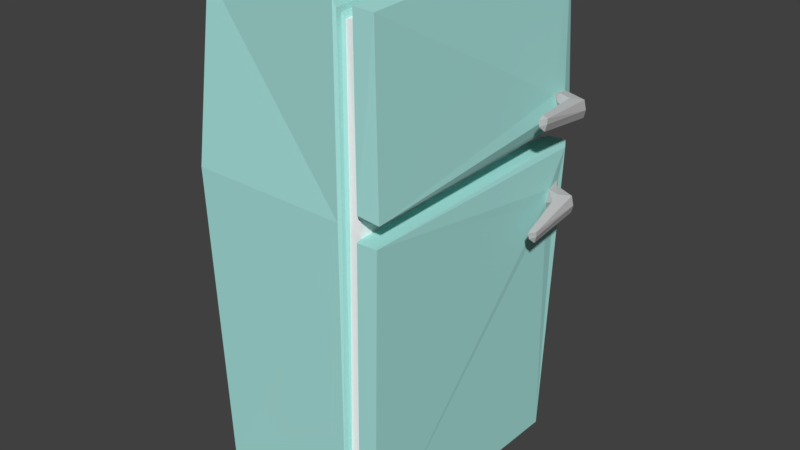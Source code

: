 # Source: fridge.blend  (saved by Blender 2.79.0; exported with 4.5.12 LTS)
import bpy
from mathutils import Matrix  # noqa: F401  (used for matrix-valued properties, if any)

bpy.ops.wm.read_factory_settings(use_empty=True)
scene = bpy.context.scene
scene.name = 'Scene'

# ---- collections
col_collection_1 = bpy.data.collections.new('Collection 1'); scene.collection.children.link(col_collection_1)

# ---- materials (node trees are filled in below, after node groups)
mat_material_001 = bpy.data.materials.new('Material.001')
mat_material_001.alpha_threshold = 0.0
mat_material_001.use_transparent_shadow = False
mat_material_001.diffuse_color = (0.4138, 0.8, 0.7546, 1.0)
mat_material_001.roughness = 0.5
mat_material_002 = bpy.data.materials.new('Material.002')
mat_material_002.alpha_threshold = 0.0
mat_material_002.use_transparent_shadow = False
mat_material_002.diffuse_color = (1.0, 1.0, 1.0, 1.0)
mat_material_002.roughness = 0.5
mat_material_003 = bpy.data.materials.new('Material.003')
mat_material_003.alpha_threshold = 0.0
mat_material_003.use_transparent_shadow = False
mat_material_003.diffuse_color = (0.4969, 0.4969, 0.4969, 1.0)
mat_material_003.roughness = 0.5

# ---- material node trees

# ---- world
world_world = bpy.data.worlds.new('World'); scene.world = world_world
world_world.color = (0.05088, 0.05088, 0.05088)
world_world.use_sun_shadow = False
world_world.sun_shadow_jitter_overblur = 0.0
world_world.cycles.sampling_method = 'MANUAL'

# ---- meshes
me_cube_001 = bpy.data.meshes.new('Cube.001')
me_cube_001.from_pydata([(-0.839, -0.8803, -0.8879), (-0.8462, -0.7925, 0.9249), (-0.8504, 0.9307, -0.8976), (-0.8604, 0.7952, 0.9322), (1.06, 0.7962, 0.06687), (1.05, 0.8243, 0.02979), (1.094, 0.7793, 0.4747), (1.028, 0.943, 0.02596), (1.088, 0.9077, 0.4703), (-0.9662, -0.8828, 0.2908), (-0.9637, 0.9307, 0.292), (1.089, 0.9204, 0.3997), (1.114, 0.7954, 0.4453), (1.109, 0.8184, 0.4092), (-0.985, 0.9077, 0.2919), (1.04, 0.9518, 0.124), (1.066, 0.9173, 0.1117), (1.066, 0.8208, 0.1142), (-0.9474, -0.9025, 0.2864), (0.792, 0.9601, -0.9477), (0.792, 0.9849, 0.9851), (0.7893, -0.9108, -0.9168), (0.8485, -0.9299, 0.9529), (0.8631, -0.9377, 0.3384), (0.8386, 1.038, 0.3529), (0.8387, 1.042, 0.257), (0.8156, 1.008, 0.2385), (0.8574, -0.9378, 0.2477), (0.6099, 0.9735, -0.9354), (0.6255, 0.9512, -0.9478), (0.6835, -0.9187, 0.9348), (0.6604, -0.9315, 0.9599), (0.6691, -0.9429, 0.2911), (0.6943, -0.9243, 0.31), (0.6177, 0.9833, 0.9867), (0.6265, -0.9101, -0.9168), (0.6566, 1.027, 0.3371), (0.6347, 1.042, 0.3563), (0.6565, 0.9219, 0.9355), (0.6297, 0.9357, 0.9525), (0.7572, 0.9245, 0.937), (0.7798, 0.9348, 0.9553), (0.6447, -0.8571, -0.8524), (0.7706, -0.8582, -0.8516), (0.6838, 0.9814, 0.3171), (0.8489, 1.013, 0.3318), (0.8023, 0.9818, 0.3328), (0.6598, 0.9985, 0.3368), (0.804, 0.9843, 0.2565), (0.8394, -0.8839, 0.2486), (0.7545, 0.898, -0.8773), (0.7789, 0.9141, -0.8906), (0.8694, -0.9097, 0.3162), (0.8268, -0.8793, 0.3152), (0.8274, -0.8767, 0.9047), (0.6414, 0.9045, -0.8821), (0.7098, -0.8692, 0.9004), (0.6858, -0.8813, 0.9197), (0.6961, -0.8965, 0.3036), (0.7179, -0.879, 0.2757), (1.034, 1.03, 0.265), (1.051, 1.011, 0.2407), (0.9815, 0.9602, -0.9445), (0.9756, -0.9121, -0.9174), (1.056, -0.937, 0.2504), (1.06, 0.9386, 0.08143), (1.053, 0.9146, 0.03815), (0.9886, 0.9825, 0.9869), (1.044, -0.9299, 0.9486), (1.065, 1.013, 0.3604), (1.042, 1.033, 0.342), (1.07, -0.9278, 0.3261), (1.1, 0.9278, 0.4334), (1.112, 0.8167, 0.4753), (1.222, 0.8046, 0.4703), (1.198, 0.7819, 0.4418), (1.225, 0.8078, 0.405), (1.312, 0.8795, 0.4611), (1.303, 0.9105, 0.4272), (1.311, 0.8864, 0.3957), (1.336, 0.8758, 0.4266), (1.259, 0.4095, 0.457), (1.275, 0.4345, 0.4721), (1.271, 0.4067, 0.4363), (1.334, 0.4237, 0.4678), (1.334, 0.4214, 0.4484), (1.308, 0.4282, 0.4195), (1.171, 0.8059, 0.1105), (1.147, 0.7832, 0.08198), (1.174, 0.8091, 0.04517), (1.261, 0.8808, 0.1013), (1.252, 0.9118, 0.06736), (1.26, 0.8877, 0.03582), (1.285, 0.8771, 0.06673), (1.209, 0.4239, 0.04219), (1.225, 0.4448, 0.05873), (1.22, 0.4264, 0.02139), (1.283, 0.4352, 0.05351), (1.283, 0.4379, 0.03409), (1.256, 0.452, 0.006072)], [], [(4, 64, 63), (60, 49, 64), (74, 77, 8), (75, 83, 81), (73, 6, 12), (66, 7, 65), (65, 15, 16), (90, 65, 16), (90, 91, 65), (77, 80, 78), (78, 80, 79), (18, 1, 9), (10, 2, 14), (2, 28, 29), (62, 60, 61), (69, 71, 70), (70, 45, 24), (60, 64, 61), (25, 19, 26), (32, 35, 33), (54, 41, 40), (43, 50, 51), (55, 47, 44), (58, 42, 59), (25, 26, 48), (17, 16, 15), (4, 63, 5), (64, 4, 17), (92, 65, 91), (4, 5, 88), (72, 11, 8), (73, 12, 75), (78, 79, 72), (77, 84, 80), (76, 83, 75), (27, 63, 64), (9, 3, 14), (6, 68, 71), (37, 2, 10), (26, 19, 51), (0, 32, 18), (19, 43, 51), (1, 32, 31), (43, 27, 49), (57, 33, 58), (54, 20, 41), (41, 24, 45), (42, 33, 35), (54, 23, 22), (62, 5, 63), (14, 0, 9), (37, 3, 34), (13, 11, 79), (39, 36, 34), (21, 62, 63), (39, 30, 57), (67, 24, 20), (53, 48, 46), (49, 53, 59), (42, 49, 59), (44, 46, 48), (42, 50, 43), (53, 56, 59), (46, 38, 40), (23, 68, 22), (22, 67, 20), (55, 36, 47), (56, 40, 38), (52, 70, 71), (42, 29, 55), (48, 55, 44), (62, 25, 60), (61, 7, 62), (61, 17, 15), (76, 86, 83), (67, 6, 8), (69, 13, 71), (69, 8, 11), (84, 74, 82), (80, 84, 85), (36, 28, 37), (12, 6, 13), (73, 75, 74), (75, 13, 76), (10, 14, 3), (67, 69, 70), (18, 9, 0), (23, 52, 71), (34, 36, 37), (30, 32, 33), (31, 30, 34), (50, 26, 51), (40, 45, 46), (54, 53, 52), (47, 38, 44), (38, 57, 56), (31, 3, 1), (56, 58, 59), (53, 45, 52), (65, 7, 15), (7, 66, 5), (87, 17, 88), (16, 17, 87), (89, 5, 92), (92, 5, 66), (87, 90, 16), (72, 77, 78), (8, 6, 73), (71, 13, 6), (73, 74, 8), (79, 76, 13), (13, 75, 12), (72, 79, 11), (83, 85, 81), (81, 84, 82), (80, 86, 79), (75, 82, 74), (0, 29, 35), (27, 64, 49), (60, 25, 48), (48, 49, 60), (27, 21, 63), (9, 1, 3), (37, 28, 2), (0, 35, 32), (19, 21, 43), (1, 18, 32), (43, 21, 27), (57, 30, 33), (54, 22, 20), (41, 20, 24), (42, 58, 33), (54, 52, 23), (62, 7, 5), (14, 2, 0), (37, 10, 3), (39, 47, 36), (21, 19, 62), (39, 34, 30), (67, 70, 24), (53, 49, 48), (42, 43, 49), (42, 55, 50), (53, 54, 56), (46, 44, 38), (23, 71, 68), (22, 68, 67), (55, 29, 36), (56, 54, 40), (52, 45, 70), (42, 35, 29), (48, 50, 55), (62, 19, 25), (61, 15, 7), (61, 64, 17), (76, 79, 86), (67, 68, 6), (69, 11, 13), (69, 67, 8), (84, 77, 74), (36, 29, 28), (30, 31, 32), (50, 48, 26), (40, 41, 45), (47, 39, 38), (38, 39, 57), (31, 34, 3), (56, 57, 58), (53, 46, 45), (17, 4, 88), (88, 5, 89), (65, 92, 66), (72, 8, 77), (83, 86, 85), (81, 85, 84), (80, 85, 86), (75, 81, 82), (0, 2, 29), (88, 96, 94), (90, 93, 91), (91, 93, 92), (90, 97, 93), (89, 96, 88), (89, 99, 96), (97, 87, 95), (93, 97, 98), (96, 98, 94), (94, 97, 95), (93, 99, 92), (88, 95, 87), (89, 92, 99), (97, 90, 87), (96, 99, 98), (94, 98, 97), (93, 98, 99), (88, 94, 95)])
me_cube_001.polygons.foreach_set('material_index', [0, 0, 2, 2, 2, 2, 2, 2, 2, 2, 2, 0, 0, 0, 0, 0, 0, 0, 0, 0, 0, 0, 0, 0, 0, 2, 0, 0, 2, 2, 2, 2, 2, 2, 2, 0, 0, 0, 0, 0, 0, 0, 0, 0, 0, 0, 0, 0, 0, 0, 0, 0, 2, 0, 0, 0, 0, 1, 1, 1, 1, 1, 1, 1, 0, 0, 0, 1, 0, 0, 1, 0, 0, 0, 2, 0, 0, 0, 2, 2, 0, 2, 2, 2, 0, 0, 0, 0, 0, 0, 0, 0, 0, 0, 0, 0, 0, 0, 0, 2, 2, 2, 2, 2, 2, 2, 2, 2, 0, 2, 2, 2, 2, 2, 2, 2, 2, 0, 0, 0, 0, 0, 0, 0, 0, 0, 0, 0, 0, 0, 0, 0, 0, 0, 0, 0, 0, 0, 0, 0, 1, 1, 1, 1, 1, 0, 0, 0, 1, 0, 0, 1, 0, 0, 0, 2, 0, 0, 0, 2, 0, 0, 0, 0, 0, 0, 0, 0, 0, 2, 2, 2, 2, 2, 2, 2, 2, 0, 2, 2, 2, 2, 2, 2, 2, 2, 2, 2, 2, 2, 2, 2, 2, 2, 2, 2])
_uv = me_cube_001.uv_layers.new(name='UVMap')
_uv.uv.foreach_set('vector', [0.444, 0.0, 1.0, 0.9966, 0.0, 0.392, 0.933, 0.25, 0.06699, 0.75, 0.933, 0.75, 1.0, 0.04406, 0.05322, 1.0, 1.01, 1.007, 0.4199, 0.0, 1.0, 0.3978, 0.0, 1.0, 0.0, 0.0, 1.0, 0.6431, 0.433, 1.0, 1.0, -0.0114, 0.0, 0.5982, 0.7153, -0.002648, 0.2847, 0.0, 1.0, 0.4247, 0.0, 1.0, 0.0, 0.0, 0.2847, 0.0, 0.0, 0.0, 0.05322, 0.0, 0.4599, 1.0, 0.0, 0.0, 0.05322, 0.0, 0.4982, 0.0, 0.4599, 1.0, 0.0, 0.0, 0.5359, 0.0, 0.9832, 0.9878, 0.0, 0.0, 1.0, 0.3009, 0.0, 1.0, 0.0, 0.2407, 1.0, 0.5922, 0.0, 1.0, 1.0, 0.2491, 0.0, 1.0, 0.0, 0.0, 1.0, 0.5663, 0.0, 1.0, 0.0, 0.8051, 0.0, 0.0, 1.0, 0.01778, 0.0, 1.0, 1.0, 0.4102, 0.0, 1.0, 0.0, 0.0, 0.0, 0.0, 1.0, 0.3313, 0.0, 0.8051, 0.0, 0.0, 1.0, 0.1473, 0.0, 1.0, 0.0, 0.0, 1.0, 0.7305, 0.0, 1.0, 1.0, 0.5863, 0.0, 0.657, 0.0, 0.0, 1.0, 0.4772, 0.0, 1.0, 0.0, 0.5058, 1.0, 0.7721, 0.0, 1.0, 0.0, 0.0, 0.0, 0.0, 1.0, 0.4825, 0.0, 1.0, 1.0, 0.0, 0.217, 1.0, 0.0, 0.0, 1.0, 0.6296, 0.0, 1.0, 0.0, 0.0, 0.444, 0.0, 1.0, 0.1445, 0.0, 0.3076, 1.0, 0.9966, 0.2722, 0.498, 0.0, 0.0, 0.9832, 0.9878, 0.0, 0.0, 0.0, 0.0, 0.2722, 0.498, 0.0, 0.3076, 0.0, 0.0, 0.5658, 0.0, 1.0, 1.0, 0.0, 1.0, 0.9949, 0.0, 1.0, 1.0, 0.4257, 1.0, 1.0, 0.0, 0.9832, 0.9878, 0.4342, -0.003798, 0.0, 0.0, 1.0, 0.3732, 0.0, 1.0, 0.0, 0.0, 1.0, 0.3978, 0.0, 1.0, 1.0, 0.5761, 0.0, 0.392, 1.0, 0.3313, 0.0, 0.4901, 1.0, 0.4123, 0.246, 1.0, 0.8062, 0.3569, 1.0, 0.766, 0.0, 0.02459, 1.0, -0.02903, 0.0, 0.0, 1.0, 0.0, 0.0, 0.783, 1.0, 0.6268, 1.0, 1.0, 0.3299, 0.6545, 0.5912, 0.0, 1.0, 0.5163, 0.0, 0.0, 1.0, 0.5614, 0.0, 0.4942, 1.0, 0.6476, 0.0, 0.6405, 1.0, 0.0, 0.0, 1.0, 1.0, 0.0, 1.0, 0.6213, 0.6722, 1.0, 1.0, 0.5131, 1.0, 1.0, 0.0, 0.4792, 1.0, 0.0, 1.0, 0.657, 0.0, 1.0, 1.0, 0.4107, 0.5248, 0.1913, 1.0, 0.3825, 0.0, 0.0, 1.0, 0.3327, 1.0, 0.5863, 0.0, 0.0, 1.0, 0.2551, 0.0, 1.0, 1.0, 0.0, 1.0, 0.1445, 1.0, 0.3949, 0.0, 0.0, 1.0, 0.0, 0.0, 1.0, 1.0, 0.0, 1.0, 0.4255, 0.02866, 0.0, 0.8689, 0.4445, 0.9832, 0.9878, 0.4008, 1.0, 0.0, 0.0, 1.0, 0.3773, 0.0, 1.0, 1.0, 0.4337, 1.0, 1.0, 0.0, 0.5992, 1.0, 0.0, 1.0, 0.6722, 1.0, 0.4073, 0.0, 0.0, 1.0, 0.0, 1.0, 1.0, 0.0, 0.2229, 1.0, 0.0, 0.0, 0.06974, 1.0, 0.0, 0.7981, 0.7347, 0.0, 0.4485, 1.0, 0.5396, 1.0, 0.3833, 0.7275, 0.2639, 1.0, 1.005, 0.0, 1.0, 0.0, 1.0, 1.0, 0.4425, 1.0, 0.4772, 0.0, 0.9886, 1.0, 0.4377, 0.0, 1.0, 0.0, 1.0, 0.4745, 0.0, 1.0, 0.5, 0.0, 1.0, 1.0, 0.0, 1.0, 0.3971, 1.0, 0.6433, 0.0, 0.4038, 1.0, 0.0, 0.0, 0.4761, 1.0, 0.0, 1.0, 0.8689, 1.0, 1.0, 0.0, 0.0, 1.0, 0.0, 1.0, 0.4293, 0.0, 0.0, 1.0, 0.0, 0.0, 1.0, 1.0, 0.3466, 1.0, 0.7721, 1.0, 0.1079, 0.0, 0.3103, 1.0, 0.0, 0.0, 0.4975, 0.5615, 0.0, 1.0, 0.2442, 0.0, 0.1949, 1.0, 0.0, 1.0, -0.009869, 1.0, 1.0, 0.0, 0.0, 1.0, 0.5753, 0.0, 0.0, 1.0, 1.0, 0.0, 1.0, 1.002, 1.0, 0.0, 0.0, 1.0, 0.0, 0.0, 1.0, 1.0, 0.0, 1.0, 0.8947, 1.0, 0.9003, 0.0, 0.4567, 1.0, 0.0, 0.0, 1.0, 1.0, 0.0, 1.0, 1.0, 0.5174, 0.1457, 1.0, 0.3732, 0.0, 1.0, 0.7682, 0.8753, 1.0, 1.0, 0.0, 1.0, 0.0, 0.0, 0.3013, 0.0, 1.0, 0.1677, 0.9755, 0.6545, 0.4807, 0.09549, 0.479, 0.9848, 0.7221, 0.8386, 0.7939, 0.09549, 0.1955, 0.1282, 1.0, 0.0, 1.0, 1.0, 0.0, 0.772, 0.0, 0.5962, 1.0, 0.0, 1.0, 1.0, 1.0, 0.0, 1.0, 0.439, 0.0, 0.6754, 1.0, 0.5481, 1.0, 1.0, 0.0, 0.8947, 0.0, 0.2464, 1.0, 0.0, 1.0, 1.0, 0.0, 1.0, 1.0, 0.0, 1.0, 1.0, 1.0, 0.0, 1.0, 0.2993, 0.0, 0.6674, 1.0, 0.4425, 0.0, 0.0, 1.0, 0.0, 0.0, 1.0, 0.5248, 0.3335, 1.0, 1.0, 0.0, 0.5863, 1.0, 0.0, 1.0, 0.282, 1.0, 0.8689, 0.0, 0.0, 1.0, 0.0, 0.0, 1.0, 1.0, 0.0, 1.0, 1.0, 0.0, 0.6707, 1.0, 0.4123, 1.0, 1.0, 0.0, 1.0, 1.0, 0.5615, 1.0, 1.0, 1.0, 1.0, 0.0, 0.0, 1.0, 0.282, 0.2847, 0.0, 1.0, 1.0, 0.0, 1.0, 1.0, 0.0, 1.0, 1.0, 0.0, 0.6966, 0.0, 1.0, 0.0, 0.0, 0.4199, 0.0, 0.0, 0.0, 0.0, 0.0, 1.0, 0.0, 0.0, 0.0, 0.0, 0.3076, 0.01682, 0.9892, 0.01682, 0.9892, 0.0, 0.3076, 1.0, 1.0, 1.0, 0.0, 0.0, 0.0, 0.0, 0.0, 0.0, 1.0, 1.0, 0.0, 0.4599, 1.0, 0.0, 0.7122, 1.0, 0.6431, 1.0, 1.0, 0.0, 0.02459, 1.0, 0.0, 1.0, 0.6431, 1.0, 0.0, 1.0, 1.0, 0.0, 0.6633, 0.0, 0.2372, 1.0, 0.0, 1.0, 1.0, 0.02866, 0.0, 0.4257, 1.0, 0.0, 1.0, -0.008261, 0.0, 0.9832, 0.9878, 0.0, 1.0, 1.0, 1.0, 0.0, 0.0, 1.0, 0.0, 1.0, 1.0, 0.0, 0.0, 1.0, 0.0, 1.0, 1.0, 0.0, 0.0, 0.01682, 0.9892, 0.4199, 0.0, 1.0, 1.0, 0.0, 1.0, 0.0, 0.6754, 1.0, 0.0, 1.0, 0.3327, 0.5, 1.0, 0.933, 0.75, 0.06699, 0.75, 0.933, 0.25, 0.5, 0.0, 0.06699, 0.25, 0.06699, 0.25, 0.06699, 0.75, 0.933, 0.25, 1.0, 0.5761, 0.0, 0.4466, 0.0, 0.392, 0.0, 0.4901, 1.0, 0.0, 1.0, 0.4123, 1.0, -0.02903, 0.0, 1.0, 0.0, 0.0, 0.3299, 0.6545, 0.0, 0.0, 0.5912, 0.0, 0.0, 0.0, 1.0, 0.6119, 1.0, 0.5614, 1.0, 0.6476, 0.2875, 1.0, 0.0, 0.6405, 0.0, 1.0, 0.0, 0.5142, 1.0, 0.0, 0.6722, 1.0, 0.0, 0.2993, 1.0, 0.5131, 0.0, 0.4792, 0.0, 0.6433, 1.0, 0.0, 0.0, 1.0, 0.0, 0.3599, 1.0, 0.4107, 1.0, 0.3825, 0.0, 0.05898, 0.0, 0.0, 1.0, 0.5863, 0.4097, 0.282, 0.0, 0.0, 0.0, 1.0, 0.0, 0.5982, 1.0, 0.0, 1.0, 0.3949, 0.0, 0.6108, 0.0, 0.0, 0.0, 1.0, 0.0, 0.2407, 1.0, 0.0, 0.4008, 1.0, 0.0, 0.8534, 0.0, 0.0, 0.0, 1.0, 0.0, 0.6533, 1.0, 0.4337, 0.0, 0.5992, 0.0, 0.2464, 1.0, 0.0, 1.0, 0.4073, 0.4102, 1.0, 0.0, 0.0, 1.0, 1.0, 0.0, 1.0, 0.0, 0.2229, 0.0, 0.4485, 0.0, 0.0, 1.0, 0.5396, 0.0, 1.0, 0.0, 0.3103, 1.0, 0.4425, 0.0, 0.9886, 1.0, 0.5863, 1.0, 0.4377, 0.0, 1.0, 0.0, 0.2473, 0.4745, 0.0, 0.0, 1.0, 0.0, 0.8947, 1.0, 0.0, 1.0, 0.6433, 0.0, 1.0, 0.0, 0.4038, 0.0, 0.4761, 0.0, 0.4567, 1.0, 0.0, 1.0, 1.0, 0.0, 1.0, 0.0, 0.0, 1.0, 0.4293, 0.0, 1.0, 0.0, 0.0, 0.0, 1.0, 0.0, 0.4324, 1.0, 0.3466, 1.0, 0.1079, 0.0, 0.4425, 0.0, 0.3103, 0.0, 0.4975, 0.0, 0.0, 0.5615, 0.0, 0.0, 0.1949, 0.0, 0.0, 1.0, 0.0, 1.0, 1.0, 0.0, 0.3313, 0.0, 0.0, 0.0, 0.0, 0.01682, 0.9892, 1.0, 1.0, 1.002, 1.0, 0.0, 0.04834, 0.0, 0.0, 0.0, 1.0, 0.0, 0.2949, 1.0, 0.0, 1.0, 0.9003, 1.002, 1.0, 0.0, 0.4567, 0.0, 1.0, 0.0, 0.0, 1.0, 0.0, 0.7682, 0.8753, 0.5433, 0.8117, 1.0, 1.0, 0.0, 1.0, 0.0, 0.6707, 1.0, 0.0, 1.0, 0.4425, 0.0, 0.2229, 0.0, 0.0, 0.0, 1.0, 0.0, 0.657, 0.5248, 0.3335, 1.0, 0.8689, 0.0, 1.0, 0.0, 0.0, 0.0, 1.0, 0.0, 0.0, 1.0, 0.0, 0.0, 0.6707, 0.0, 0.6674, 1.0, 0.4123, 0.0, 1.0, 0.0, 0.0, 1.0, 0.5615, 1.0, 1.0, 0.0, 1.005, 0.0, 0.0, 0.0, 0.0, 0.2722, 0.498, 0.0, 0.0, 0.0, 1.0, 0.0, 0.3076, 0.0, 0.0, 0.7153, -0.002648, 0.01682, 0.9892, 1.0, -0.0114, 0.0, 1.0, 1.01, 1.007, 1.0, 0.0, 1.0, 1.0, 0.0, 1.0, 0.0, 0.0, 1.0, 1.0, 0.0, 1.0, 0.0, 0.0, 1.0, 1.0, 0.0, 1.0, 0.0, 0.0, 0.4199, 0.0, 1.0, 0.0, 1.0, 1.0, 0.0, 0.6754, 0.0, 0.6108, 1.0, 0.0, 0.4199, 0.0, 1.0, 0.3978, 0.0, 1.0, 0.05322, 0.0, 0.4982, 0.0, 0.4599, 1.0, 0.0, 0.0, 0.5359, 0.0, 0.9832, 0.9878, 0.0, 0.0, 1.0, 0.3732, 0.0, 1.0, 0.0, 0.0, 1.0, 0.3978, 0.0, 1.0, 0.0, 0.0, 1.0, 1.0, 0.0, 1.0, 0.0, 1.0, 1.0, 0.0, 1.0, 1.0, 0.5174, 0.1457, 1.0, 0.3732, 0.0, 1.0, 1.0, 1.0, 0.0, 0.0, 1.0, 0.0, 1.0, 1.0, 0.0, 0.0, 1.0, 0.0, 1.0, 1.0, 0.0, 0.0, 0.01682, 0.9892, 0.4199, 0.0, 1.0, 1.0, 0.0, 1.0, 0.0, 0.0, 0.01682, 0.9892, 1.0, 1.0, 0.0, 1.0, 0.0, 0.0, 1.0, 0.0, 1.0, 1.0, 0.0, 1.0, 0.0, 0.0, 1.0, 1.0, 0.0, 1.0, 0.0, 0.0, 1.0, 1.0, 0.0, 1.0, 0.0, 0.0, 0.4199, 0.0, 1.0, 0.0, 1.0, 1.0])
me_cube_001.materials.append(mat_material_001)
me_cube_001.materials.append(mat_material_002)
me_cube_001.materials.append(mat_material_003)
me_cube_001.use_remesh_preserve_volume = False
me_cube_001.use_remesh_preserve_attributes = False
me_cube_001.use_mirror_vertex_groups = False
me_cube_001.update()

# ---- objects
ob_cube = bpy.data.objects.new('Cube', me_cube_001)

# ---- transforms, parenting, visibility, modifiers, constraints
ob_cube.location = (0.0, 0.0, 1.893)
ob_cube.scale = (0.7444, 1.0, 1.929)
ob_cube.lineart.crease_threshold = 0.0

# ---- collection membership
col_collection_1.objects.link(ob_cube)

# ---- scene / render settings (as saved in the file)
scene.frame_start = 1; scene.frame_end = 250; scene.frame_set(1)
scene.render.engine = 'BLENDER_EEVEE_NEXT'
scene.render.resolution_percentage = 50
scene.render.dither_intensity = 0.0
scene.cycles.use_denoising = False
scene.cycles.samples = 128
scene.cycles.sampling_pattern = 'TABULATED_SOBOL'
scene.cycles.use_adaptive_sampling = False
scene.cycles.use_light_tree = False
scene.cycles.blur_glossy = 0.0
scene.cycles.sample_clamp_indirect = 0.0
scene.view_settings.view_transform = 'Standard'
bpy.context.view_layer.update()

# ---- added for rendering (the .blend has no active camera and no usable light): camera, sun
cam_auto = bpy.data.cameras.new('AutoCamera')
cam_auto.lens = 50.0
cam_auto.sensor_width = 36.0
cam_auto.clip_end = 1000.0
ob_auto_camera = bpy.data.objects.new('AutoCamera', cam_auto)
scene.collection.objects.link(ob_auto_camera)
ob_auto_camera.location = (4.35566, -5.02033, 5.31041)
ob_auto_camera.rotation_euler = (1.09748, -7.21219e-08, 0.694738)
scene.camera = ob_auto_camera
light_auto_sun = bpy.data.lights.new('AutoSun', 'SUN')
light_auto_sun.energy = 3.0
light_auto_sun.angle = 0.0523599
ob_auto_sun = bpy.data.objects.new('AutoSun', light_auto_sun)
scene.collection.objects.link(ob_auto_sun)
ob_auto_sun.rotation_euler = (0.872665, 0.174533, 0.523599)
bpy.context.view_layer.update()

